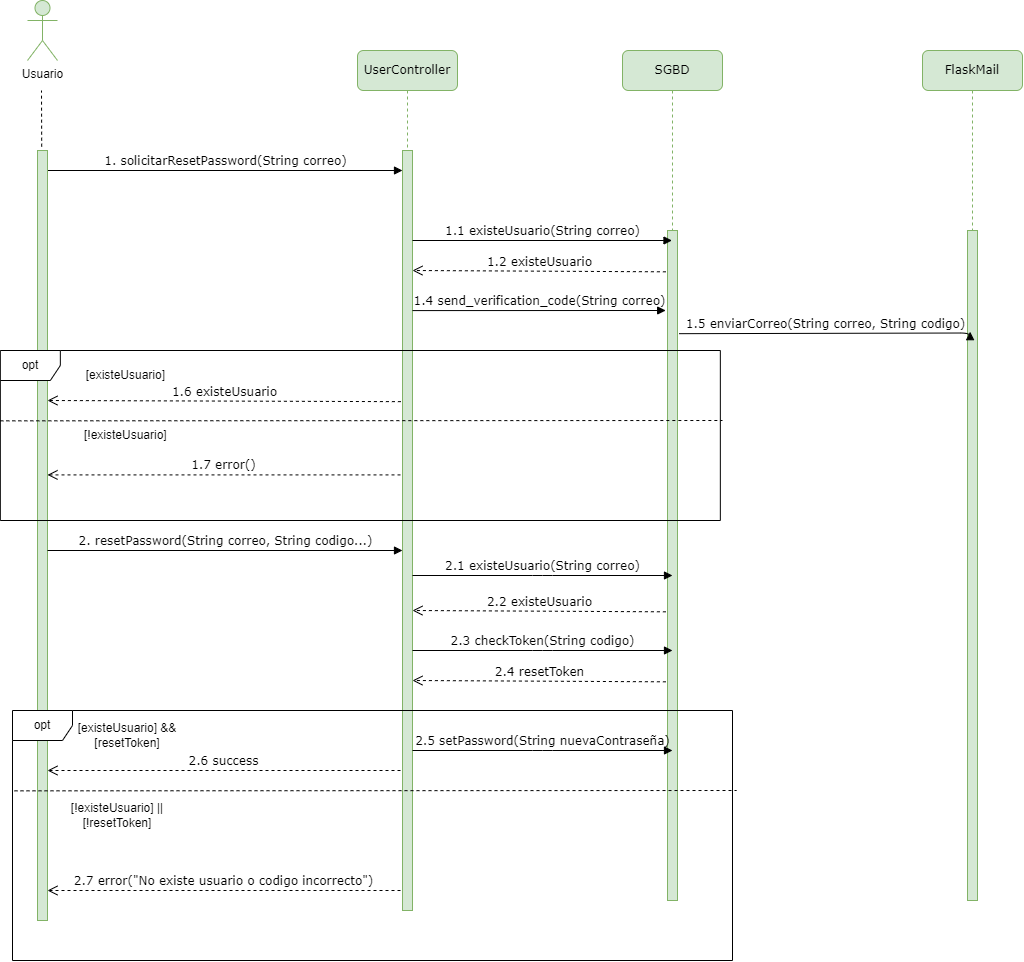

The diagram above was exported from draw.io. Its source (the exported page's mxGraphModel, read from the mxfile embedded in the PNG):
<mxGraphModel dx="875" dy="435" grid="1" gridSize="10" guides="1" tooltips="1" connect="1" arrows="1" fold="1" page="1" pageScale="1" pageWidth="827" pageHeight="1169" math="0" shadow="0">
  <root>
    <mxCell id="0" />
    <mxCell id="1" parent="0" />
    <mxCell id="URMRlHWH6kZLgTgrrzF5-1" value="UserController" style="shape=umlLifeline;perimeter=lifelinePerimeter;whiteSpace=wrap;html=1;container=1;collapsible=0;recursiveResize=0;outlineConnect=0;rounded=1;shadow=0;comic=0;labelBackgroundColor=none;strokeWidth=1;fontFamily=Verdana;fontSize=12;align=center;fillColor=#d5e8d4;strokeColor=#82b366;" parent="1" vertex="1">
      <mxGeometry x="395" y="220" width="100" height="860" as="geometry" />
    </mxCell>
    <mxCell id="URMRlHWH6kZLgTgrrzF5-2" value="" style="html=1;points=[];perimeter=orthogonalPerimeter;rounded=0;shadow=0;comic=0;labelBackgroundColor=none;strokeWidth=1;fontFamily=Verdana;fontSize=12;align=center;fillColor=#d5e8d4;strokeColor=#82b366;" parent="URMRlHWH6kZLgTgrrzF5-1" vertex="1">
      <mxGeometry x="45" y="100" width="10" height="760" as="geometry" />
    </mxCell>
    <mxCell id="URMRlHWH6kZLgTgrrzF5-3" value="1.&amp;nbsp;solicitarResetPassword&lt;span style=&quot;background-color: initial;&quot;&gt;(String correo)&lt;/span&gt;" style="html=1;verticalAlign=bottom;endArrow=block;entryX=0;entryY=0;labelBackgroundColor=none;fontFamily=Verdana;fontSize=12;edgeStyle=elbowEdgeStyle;elbow=vertical;" parent="1" edge="1">
      <mxGeometry relative="1" as="geometry">
        <mxPoint x="85" y="340" as="sourcePoint" />
        <mxPoint x="440" y="340" as="targetPoint" />
      </mxGeometry>
    </mxCell>
    <mxCell id="URMRlHWH6kZLgTgrrzF5-4" value="" style="html=1;points=[];perimeter=orthogonalPerimeter;rounded=0;shadow=0;comic=0;labelBackgroundColor=none;strokeWidth=1;fontFamily=Verdana;fontSize=12;align=center;fillColor=#d5e8d4;strokeColor=#82b366;" parent="1" vertex="1">
      <mxGeometry x="75" y="320" width="10" height="770" as="geometry" />
    </mxCell>
    <mxCell id="URMRlHWH6kZLgTgrrzF5-5" value="Usuario" style="shape=umlActor;verticalLabelPosition=bottom;verticalAlign=top;html=1;outlineConnect=0;fillColor=#d5e8d4;strokeColor=#82b366;" parent="1" vertex="1">
      <mxGeometry x="65" y="170" width="30" height="60" as="geometry" />
    </mxCell>
    <mxCell id="URMRlHWH6kZLgTgrrzF5-6" value="" style="endArrow=none;dashed=1;html=1;rounded=0;exitX=0.42;exitY=-0.005;exitDx=0;exitDy=0;exitPerimeter=0;" parent="1" source="URMRlHWH6kZLgTgrrzF5-4" edge="1">
      <mxGeometry width="50" height="50" relative="1" as="geometry">
        <mxPoint x="270" y="370" as="sourcePoint" />
        <mxPoint x="79" y="260" as="targetPoint" />
      </mxGeometry>
    </mxCell>
    <mxCell id="URMRlHWH6kZLgTgrrzF5-7" value="SGBD" style="shape=umlLifeline;perimeter=lifelinePerimeter;whiteSpace=wrap;html=1;container=1;collapsible=0;recursiveResize=0;outlineConnect=0;rounded=1;shadow=0;comic=0;labelBackgroundColor=none;strokeWidth=1;fontFamily=Verdana;fontSize=12;align=center;fillColor=#d5e8d4;strokeColor=#82b366;" parent="1" vertex="1">
      <mxGeometry x="660" y="220" width="100" height="850" as="geometry" />
    </mxCell>
    <mxCell id="URMRlHWH6kZLgTgrrzF5-8" value="" style="html=1;points=[];perimeter=orthogonalPerimeter;rounded=0;shadow=0;comic=0;labelBackgroundColor=none;strokeWidth=1;fontFamily=Verdana;fontSize=12;align=center;fillColor=#d5e8d4;strokeColor=#82b366;" parent="URMRlHWH6kZLgTgrrzF5-7" vertex="1">
      <mxGeometry x="45" y="180" width="10" height="670" as="geometry" />
    </mxCell>
    <mxCell id="URMRlHWH6kZLgTgrrzF5-9" value="1.1 existeUsuario(String correo)" style="html=1;verticalAlign=bottom;endArrow=block;labelBackgroundColor=none;fontFamily=Verdana;fontSize=12;edgeStyle=elbowEdgeStyle;elbow=vertical;" parent="1" edge="1">
      <mxGeometry relative="1" as="geometry">
        <mxPoint x="450" y="410" as="sourcePoint" />
        <mxPoint x="709.4999999999998" y="410.1428571428571" as="targetPoint" />
        <mxPoint as="offset" />
      </mxGeometry>
    </mxCell>
    <mxCell id="URMRlHWH6kZLgTgrrzF5-10" value="1.2 existeUsuario" style="html=1;verticalAlign=bottom;endArrow=open;dashed=1;endSize=8;exitX=-0.16;exitY=0.298;labelBackgroundColor=none;fontFamily=Verdana;fontSize=12;exitDx=0;exitDy=0;exitPerimeter=0;" parent="1" edge="1">
      <mxGeometry relative="1" as="geometry">
        <mxPoint x="450" y="440" as="targetPoint" />
        <mxPoint x="703.4000000000001" y="441.31999999999994" as="sourcePoint" />
      </mxGeometry>
    </mxCell>
    <mxCell id="URMRlHWH6kZLgTgrrzF5-11" value="opt" style="shape=umlFrame;whiteSpace=wrap;html=1;pointerEvents=0;" parent="1" vertex="1">
      <mxGeometry x="37.84" y="520" width="720" height="170" as="geometry" />
    </mxCell>
    <mxCell id="URMRlHWH6kZLgTgrrzF5-13" value="1.4 send_verification_code(String correo)" style="html=1;verticalAlign=bottom;endArrow=block;labelBackgroundColor=none;fontFamily=Verdana;fontSize=12;edgeStyle=elbowEdgeStyle;elbow=vertical;entryX=-0.182;entryY=0.618;entryDx=0;entryDy=0;entryPerimeter=0;" parent="1" edge="1">
      <mxGeometry relative="1" as="geometry">
        <mxPoint x="450" y="480.09000000000003" as="sourcePoint" />
        <mxPoint x="703.1800000000001" y="480.2099999999999" as="targetPoint" />
        <mxPoint as="offset" />
      </mxGeometry>
    </mxCell>
    <mxCell id="URMRlHWH6kZLgTgrrzF5-15" value="2.6 success" style="html=1;verticalAlign=bottom;endArrow=open;dashed=1;endSize=8;exitX=-0.16;exitY=0.298;labelBackgroundColor=none;fontFamily=Verdana;fontSize=12;exitDx=0;exitDy=0;exitPerimeter=0;" parent="1" edge="1">
      <mxGeometry relative="1" as="geometry">
        <mxPoint x="85" y="940" as="targetPoint" />
        <mxPoint x="438" y="940" as="sourcePoint" />
      </mxGeometry>
    </mxCell>
    <mxCell id="URMRlHWH6kZLgTgrrzF5-16" value="" style="endArrow=none;dashed=1;html=1;rounded=0;entryX=1.003;entryY=0.587;entryDx=0;entryDy=0;entryPerimeter=0;exitX=0;exitY=0.589;exitDx=0;exitDy=0;exitPerimeter=0;" parent="1" edge="1">
      <mxGeometry width="50" height="50" relative="1" as="geometry">
        <mxPoint x="37.840000000000146" y="590.34" as="sourcePoint" />
        <mxPoint x="760.0000000000002" y="590.0000000000001" as="targetPoint" />
      </mxGeometry>
    </mxCell>
    <mxCell id="URMRlHWH6kZLgTgrrzF5-17" value="2.7 error(&quot;No existe usuario o codigo incorrecto&quot;)" style="html=1;verticalAlign=bottom;endArrow=open;dashed=1;endSize=8;exitX=-0.16;exitY=0.298;labelBackgroundColor=none;fontFamily=Verdana;fontSize=12;exitDx=0;exitDy=0;exitPerimeter=0;" parent="1" edge="1">
      <mxGeometry relative="1" as="geometry">
        <mxPoint x="85" y="1060" as="targetPoint" />
        <mxPoint x="438" y="1060" as="sourcePoint" />
      </mxGeometry>
    </mxCell>
    <mxCell id="URMRlHWH6kZLgTgrrzF5-18" value="[!existeUsuario] ||[!resetToken]" style="text;html=1;align=center;verticalAlign=middle;whiteSpace=wrap;rounded=0;" parent="1" vertex="1">
      <mxGeometry x="75" y="970" width="160" height="30" as="geometry" />
    </mxCell>
    <mxCell id="URMRlHWH6kZLgTgrrzF5-20" value="2.&amp;nbsp;resetPassword&lt;span style=&quot;background-color: initial;&quot;&gt;(String correo, String codigo...)&lt;/span&gt;" style="html=1;verticalAlign=bottom;endArrow=block;entryX=0;entryY=0;labelBackgroundColor=none;fontFamily=Verdana;fontSize=12;edgeStyle=elbowEdgeStyle;elbow=vertical;" parent="1" edge="1">
      <mxGeometry relative="1" as="geometry">
        <mxPoint x="85" y="720" as="sourcePoint" />
        <mxPoint x="440" y="720" as="targetPoint" />
      </mxGeometry>
    </mxCell>
    <mxCell id="URMRlHWH6kZLgTgrrzF5-21" value="1.6 existeUsuario" style="html=1;verticalAlign=bottom;endArrow=open;dashed=1;endSize=8;exitX=-0.16;exitY=0.298;labelBackgroundColor=none;fontFamily=Verdana;fontSize=12;exitDx=0;exitDy=0;exitPerimeter=0;entryX=1.5;entryY=0.221;entryDx=0;entryDy=0;entryPerimeter=0;" parent="1" edge="1">
      <mxGeometry relative="1" as="geometry">
        <mxPoint x="85.00000000000011" y="570" as="targetPoint" />
        <mxPoint x="438.4000000000001" y="571.15" as="sourcePoint" />
      </mxGeometry>
    </mxCell>
    <mxCell id="URMRlHWH6kZLgTgrrzF5-22" value="2.1 existeUsuario(String correo)" style="html=1;verticalAlign=bottom;endArrow=block;labelBackgroundColor=none;fontFamily=Verdana;fontSize=12;edgeStyle=elbowEdgeStyle;elbow=vertical;" parent="1" edge="1">
      <mxGeometry relative="1" as="geometry">
        <mxPoint x="450" y="745" as="sourcePoint" />
        <mxPoint x="710" y="745" as="targetPoint" />
        <mxPoint as="offset" />
      </mxGeometry>
    </mxCell>
    <mxCell id="URMRlHWH6kZLgTgrrzF5-23" value="2.2 existeUsuario" style="html=1;verticalAlign=bottom;endArrow=open;dashed=1;endSize=8;exitX=-0.16;exitY=0.298;labelBackgroundColor=none;fontFamily=Verdana;fontSize=12;exitDx=0;exitDy=0;exitPerimeter=0;" parent="1" edge="1">
      <mxGeometry relative="1" as="geometry">
        <mxPoint x="450" y="780" as="targetPoint" />
        <mxPoint x="703.4000000000001" y="781.3199999999999" as="sourcePoint" />
      </mxGeometry>
    </mxCell>
    <mxCell id="URMRlHWH6kZLgTgrrzF5-24" value="2.3 checkToken(String codigo)" style="html=1;verticalAlign=bottom;endArrow=block;labelBackgroundColor=none;fontFamily=Verdana;fontSize=12;edgeStyle=elbowEdgeStyle;elbow=vertical;" parent="1" edge="1">
      <mxGeometry relative="1" as="geometry">
        <mxPoint x="450" y="820" as="sourcePoint" />
        <mxPoint x="710" y="820" as="targetPoint" />
        <mxPoint as="offset" />
      </mxGeometry>
    </mxCell>
    <mxCell id="URMRlHWH6kZLgTgrrzF5-25" value="2.4 resetToken" style="html=1;verticalAlign=bottom;endArrow=open;dashed=1;endSize=8;exitX=-0.16;exitY=0.298;labelBackgroundColor=none;fontFamily=Verdana;fontSize=12;exitDx=0;exitDy=0;exitPerimeter=0;" parent="1" edge="1">
      <mxGeometry relative="1" as="geometry">
        <mxPoint x="450" y="850" as="targetPoint" />
        <mxPoint x="703.4000000000001" y="851.3199999999999" as="sourcePoint" />
      </mxGeometry>
    </mxCell>
    <mxCell id="URMRlHWH6kZLgTgrrzF5-26" value="[existeUsuario] &amp;amp;&amp;amp; [resetToken]" style="text;html=1;align=center;verticalAlign=middle;whiteSpace=wrap;rounded=0;" parent="1" vertex="1">
      <mxGeometry x="85" y="890" width="160" height="30" as="geometry" />
    </mxCell>
    <mxCell id="URMRlHWH6kZLgTgrrzF5-27" value="2.5 setPassword(String nuevaContraseña)" style="html=1;verticalAlign=bottom;endArrow=block;labelBackgroundColor=none;fontFamily=Verdana;fontSize=12;edgeStyle=elbowEdgeStyle;elbow=vertical;" parent="1" edge="1">
      <mxGeometry relative="1" as="geometry">
        <mxPoint x="450" y="920" as="sourcePoint" />
        <mxPoint x="710" y="920" as="targetPoint" />
        <mxPoint as="offset" />
      </mxGeometry>
    </mxCell>
    <mxCell id="URMRlHWH6kZLgTgrrzF5-28" value="opt" style="shape=umlFrame;whiteSpace=wrap;html=1;pointerEvents=0;" parent="1" vertex="1">
      <mxGeometry x="50" y="880" width="720" height="250" as="geometry" />
    </mxCell>
    <mxCell id="URMRlHWH6kZLgTgrrzF5-29" value="[existeUsuario]&amp;nbsp;" style="text;html=1;align=center;verticalAlign=middle;whiteSpace=wrap;rounded=0;" parent="1" vertex="1">
      <mxGeometry x="85" y="530" width="160" height="30" as="geometry" />
    </mxCell>
    <mxCell id="URMRlHWH6kZLgTgrrzF5-30" value="[!existeUsuario]&amp;nbsp;" style="text;html=1;align=center;verticalAlign=middle;whiteSpace=wrap;rounded=0;" parent="1" vertex="1">
      <mxGeometry x="85" y="590" width="160" height="30" as="geometry" />
    </mxCell>
    <mxCell id="URMRlHWH6kZLgTgrrzF5-31" value="1.7 error()" style="html=1;verticalAlign=bottom;endArrow=open;dashed=1;endSize=8;exitX=-0.16;exitY=0.298;labelBackgroundColor=none;fontFamily=Verdana;fontSize=12;exitDx=0;exitDy=0;exitPerimeter=0;" parent="1" edge="1">
      <mxGeometry relative="1" as="geometry">
        <mxPoint x="85" y="644.4100000000001" as="targetPoint" />
        <mxPoint x="438" y="644.4100000000001" as="sourcePoint" />
      </mxGeometry>
    </mxCell>
    <mxCell id="URMRlHWH6kZLgTgrrzF5-32" value="" style="endArrow=none;dashed=1;html=1;rounded=0;entryX=1.003;entryY=0.587;entryDx=0;entryDy=0;entryPerimeter=0;exitX=0;exitY=0.589;exitDx=0;exitDy=0;exitPerimeter=0;" parent="1" edge="1">
      <mxGeometry width="50" height="50" relative="1" as="geometry">
        <mxPoint x="52.00000000000014" y="960.34" as="sourcePoint" />
        <mxPoint x="774.1600000000002" y="960.0000000000001" as="targetPoint" />
      </mxGeometry>
    </mxCell>
    <mxCell id="ugkyDoloXvBaOR97tNQH-1" value="FlaskMail" style="shape=umlLifeline;perimeter=lifelinePerimeter;whiteSpace=wrap;html=1;container=1;collapsible=0;recursiveResize=0;outlineConnect=0;rounded=1;shadow=0;comic=0;labelBackgroundColor=none;strokeWidth=1;fontFamily=Verdana;fontSize=12;align=center;fillColor=#d5e8d4;strokeColor=#82b366;" vertex="1" parent="1">
      <mxGeometry x="960" y="220" width="100" height="850" as="geometry" />
    </mxCell>
    <mxCell id="ugkyDoloXvBaOR97tNQH-2" value="" style="html=1;points=[];perimeter=orthogonalPerimeter;rounded=0;shadow=0;comic=0;labelBackgroundColor=none;strokeWidth=1;fontFamily=Verdana;fontSize=12;align=center;fillColor=#d5e8d4;strokeColor=#82b366;" vertex="1" parent="ugkyDoloXvBaOR97tNQH-1">
      <mxGeometry x="45" y="180" width="10" height="670" as="geometry" />
    </mxCell>
    <mxCell id="ugkyDoloXvBaOR97tNQH-3" value="1.5 enviarCorreo(String correo, String codigo)" style="html=1;verticalAlign=bottom;endArrow=block;labelBackgroundColor=none;fontFamily=Verdana;fontSize=12;edgeStyle=elbowEdgeStyle;elbow=vertical;entryX=0.262;entryY=0.151;entryDx=0;entryDy=0;entryPerimeter=0;exitX=1.157;exitY=0.154;exitDx=0;exitDy=0;exitPerimeter=0;" edge="1" parent="1" source="URMRlHWH6kZLgTgrrzF5-8" target="ugkyDoloXvBaOR97tNQH-2">
      <mxGeometry relative="1" as="geometry">
        <mxPoint x="768" y="510.00000000000006" as="sourcePoint" />
        <mxPoint x="1021.1800000000001" y="510.11999999999995" as="targetPoint" />
        <mxPoint as="offset" />
      </mxGeometry>
    </mxCell>
  </root>
</mxGraphModel>